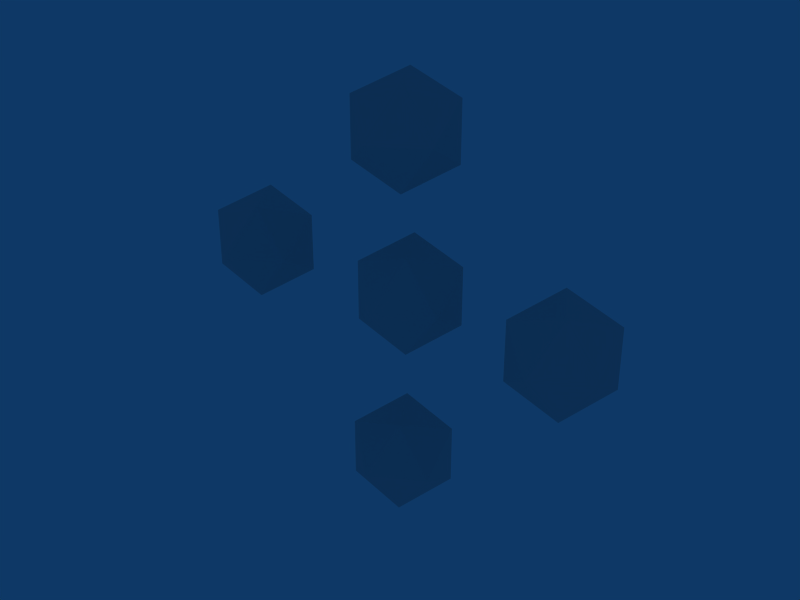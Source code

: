 # Source: hollow-icosas.blend  (saved by Blender 2.45.0; exported with 4.5.12 LTS)
import bpy
from mathutils import Matrix  # noqa: F401  (used for matrix-valued properties, if any)

bpy.ops.wm.read_factory_settings(use_empty=True)
scene = bpy.context.scene
scene.name = 'Scene'

# ---- collections
col_collection_1 = bpy.data.collections.new('Collection 1'); scene.collection.children.link(col_collection_1)

# ---- world
world_world = bpy.data.worlds.new('World'); scene.world = world_world
world_world.color = (0.05656, 0.2208, 0.4)
world_world.use_sun_shadow = False
world_world.sun_shadow_jitter_overblur = 0.0
world_world.cycles.sampling_method = 'MANUAL'
world_world.cycles.sample_map_resolution = 256

# ---- meshes
me_sphere_004 = bpy.data.meshes.new('Sphere.004')
me_sphere_004.from_pydata([(0.0, 8.254e-08, -2.0), (1.447, -1.051, -0.8944), (-0.5528, -1.701, -0.8944), (-1.789, 3.691e-08, -0.8944), (-0.5528, 1.701, -0.8944), (1.447, 1.051, -0.8944), (0.5528, -1.701, 0.8944), (-1.447, -1.051, 0.8944), (-1.447, 1.051, 0.8944), (0.5528, 1.701, 0.8944), (1.789, -3.691e-08, 0.8944), (0.0, -8.254e-08, 2.0), (0.0, 4.127e-08, -1.0), (0.7236, -0.5257, -0.4472), (-0.2764, -0.8506, -0.4472), (-0.8944, 1.846e-08, -0.4472), (-0.2764, 0.8506, -0.4472), (0.7236, 0.5257, -0.4472), (0.2764, -0.8506, 0.4472), (-0.7236, -0.5257, 0.4472), (-0.7236, 0.5257, 0.4472), (0.2764, 0.8506, 0.4472), (0.8944, -1.846e-08, 0.4472), (0.0, -4.127e-08, 1.0), (-6.384, 6.263, -2.0), (-4.937, 5.212, -0.8944), (-6.937, 4.562, -0.8944), (-8.173, 6.263, -0.8944), (-6.937, 7.964, -0.8944), (-4.937, 7.314, -0.8944), (-5.831, 4.562, 0.8944), (-7.831, 5.212, 0.8944), (-7.831, 7.314, 0.8944), (-5.831, 7.964, 0.8944), (-4.595, 6.263, 0.8944), (-6.384, 6.263, 2.0), (-6.384, 6.263, -1.0), (-5.661, 5.737, -0.4472), (-6.661, 5.412, -0.4472), (-7.279, 6.263, -0.4472), (-6.661, 7.114, -0.4472), (-5.661, 6.789, -0.4472), (-6.108, 5.412, 0.4472), (-7.108, 5.737, 0.4472), (-7.108, 6.789, 0.4472), (-6.108, 7.114, 0.4472), (-5.49, 6.263, 0.4472), (-6.384, 6.263, 1.0), (6.101, 6.101, -2.0), (7.549, 5.05, -0.8944), (5.549, 4.4, -0.8944), (4.313, 6.101, -0.8944), (5.549, 7.803, -0.8944), (7.549, 7.153, -0.8944), (6.654, 4.4, 0.8944), (4.654, 5.05, 0.8944), (4.654, 7.153, 0.8944), (6.654, 7.803, 0.8944), (7.89, 6.101, 0.8944), (6.101, 6.101, 2.0), (6.101, 6.101, -1.0), (6.825, 5.576, -0.4472), (5.825, 5.251, -0.4472), (5.207, 6.101, -0.4472), (5.825, 6.952, -0.4472), (6.825, 6.627, -0.4472), (6.378, 5.251, 0.4472), (5.378, 5.576, 0.4472), (5.378, 6.627, 0.4472), (6.378, 6.952, 0.4472), (6.996, 6.101, 0.4472), (6.101, 6.101, 1.0), (0.08081, 11.76, -2.0), (1.528, 10.71, -0.8944), (-0.472, 10.06, -0.8944), (-1.708, 11.76, -0.8944), (-0.472, 13.46, -0.8944), (1.528, 12.81, -0.8944), (0.6336, 10.06, 0.8944), (-1.366, 10.71, 0.8944), (-1.366, 12.81, 0.8944), (0.6336, 13.46, 0.8944), (1.87, 11.76, 0.8944), (0.08081, 11.76, 2.0), (0.08081, 11.76, -1.0), (0.8044, 11.23, -0.4472), (-0.1956, 10.91, -0.4472), (-0.8136, 11.76, -0.4472), (-0.1956, 12.61, -0.4472), (0.8044, 12.28, -0.4472), (0.3572, 10.91, 0.4472), (-0.6428, 11.23, 0.4472), (-0.6428, 12.28, 0.4472), (0.3572, 12.61, 0.4472), (0.9752, 11.76, 0.4472), (0.08081, 11.76, 1.0), (0.2828, 6.263, -2.0), (1.73, 5.212, -0.8944), (-0.2699, 4.562, -0.8944), (-1.506, 6.263, -0.8944), (-0.2699, 7.964, -0.8944), (1.73, 7.314, -0.8944), (0.8356, 4.562, 0.8944), (-1.164, 5.212, 0.8944), (-1.164, 7.314, 0.8944), (0.8356, 7.964, 0.8944), (2.072, 6.263, 0.8944), (0.2828, 6.263, 2.0), (0.2828, 6.263, -1.0), (1.006, 5.737, -0.4472), (0.006461, 5.412, -0.4472), (-0.6116, 6.263, -0.4472), (0.006461, 7.114, -0.4472), (1.006, 6.789, -0.4472), (0.5592, 5.412, 0.4472), (-0.4408, 5.737, 0.4472), (-0.4408, 6.789, 0.4472), (0.5592, 7.114, 0.4472), (1.177, 6.263, 0.4472), (0.2828, 6.263, 1.0)], [], [(2, 0, 1), (1, 0, 5), (3, 0, 2), (4, 0, 3), (5, 0, 4), (1, 5, 10), (2, 1, 6), (3, 2, 7), (4, 3, 8), (5, 4, 9), (10, 6, 1), (6, 7, 2), (7, 8, 3), (8, 9, 4), (9, 10, 5), (6, 10, 11), (7, 6, 11), (8, 7, 11), (9, 8, 11), (10, 9, 11), (13, 12, 14), (17, 12, 13), (14, 12, 15), (15, 12, 16), (16, 12, 17), (13, 22, 17), (14, 18, 13), (15, 19, 14), (16, 20, 15), (17, 21, 16), (22, 13, 18), (18, 14, 19), (19, 15, 20), (20, 16, 21), (21, 17, 22), (18, 23, 22), (19, 23, 18), (20, 23, 19), (21, 23, 20), (22, 23, 21), (26, 24, 25), (25, 24, 29), (27, 24, 26), (28, 24, 27), (29, 24, 28), (25, 29, 34), (26, 25, 30), (27, 26, 31), (28, 27, 32), (29, 28, 33), (34, 30, 25), (30, 31, 26), (31, 32, 27), (32, 33, 28), (33, 34, 29), (30, 34, 35), (31, 30, 35), (32, 31, 35), (33, 32, 35), (34, 33, 35), (37, 36, 38), (41, 36, 37), (38, 36, 39), (39, 36, 40), (40, 36, 41), (37, 46, 41), (38, 42, 37), (39, 43, 38), (40, 44, 39), (41, 45, 40), (46, 37, 42), (42, 38, 43), (43, 39, 44), (44, 40, 45), (45, 41, 46), (42, 47, 46), (43, 47, 42), (44, 47, 43), (45, 47, 44), (46, 47, 45), (50, 48, 49), (49, 48, 53), (51, 48, 50), (52, 48, 51), (53, 48, 52), (49, 53, 58), (50, 49, 54), (51, 50, 55), (52, 51, 56), (53, 52, 57), (58, 54, 49), (54, 55, 50), (55, 56, 51), (56, 57, 52), (57, 58, 53), (54, 58, 59), (55, 54, 59), (56, 55, 59), (57, 56, 59), (58, 57, 59), (61, 60, 62), (65, 60, 61), (62, 60, 63), (63, 60, 64), (64, 60, 65), (61, 70, 65), (62, 66, 61), (63, 67, 62), (64, 68, 63), (65, 69, 64), (70, 61, 66), (66, 62, 67), (67, 63, 68), (68, 64, 69), (69, 65, 70), (66, 71, 70), (67, 71, 66), (68, 71, 67), (69, 71, 68), (70, 71, 69), (74, 72, 73), (73, 72, 77), (75, 72, 74), (76, 72, 75), (77, 72, 76), (73, 77, 82), (74, 73, 78), (75, 74, 79), (76, 75, 80), (77, 76, 81), (82, 78, 73), (78, 79, 74), (79, 80, 75), (80, 81, 76), (81, 82, 77), (78, 82, 83), (79, 78, 83), (80, 79, 83), (81, 80, 83), (82, 81, 83), (85, 84, 86), (89, 84, 85), (86, 84, 87), (87, 84, 88), (88, 84, 89), (85, 94, 89), (86, 90, 85), (87, 91, 86), (88, 92, 87), (89, 93, 88), (94, 85, 90), (90, 86, 91), (91, 87, 92), (92, 88, 93), (93, 89, 94), (90, 95, 94), (91, 95, 90), (92, 95, 91), (93, 95, 92), (94, 95, 93), (98, 96, 97), (97, 96, 101), (99, 96, 98), (100, 96, 99), (101, 96, 100), (97, 101, 106), (98, 97, 102), (99, 98, 103), (100, 99, 104), (101, 100, 105), (106, 102, 97), (102, 103, 98), (103, 104, 99), (104, 105, 100), (105, 106, 101), (102, 106, 107), (103, 102, 107), (104, 103, 107), (105, 104, 107), (106, 105, 107), (109, 108, 110), (113, 108, 109), (110, 108, 111), (111, 108, 112), (112, 108, 113), (109, 118, 113), (110, 114, 109), (111, 115, 110), (112, 116, 111), (113, 117, 112), (118, 109, 114), (114, 110, 115), (115, 111, 116), (116, 112, 117), (117, 113, 118), (114, 119, 118), (115, 119, 114), (116, 119, 115), (117, 119, 116), (118, 119, 117)])
me_sphere_004.use_remesh_preserve_volume = False
me_sphere_004.use_remesh_preserve_attributes = False
me_sphere_004.use_mirror_vertex_groups = False
me_sphere_004.update()

# ---- objects
ob_sphere_004 = bpy.data.objects.new('Sphere.004', me_sphere_004)

# ---- transforms, parenting, visibility, modifiers, constraints
ob_sphere_004.location = (-0.2828, -2.144e-07, -6.263)
ob_sphere_004.rotation_euler = (1.571, -0.0, -0.0)
ob_sphere_004.lock_rotations_4d = False
ob_sphere_004.empty_display_type = 'ARROWS'
ob_sphere_004.color = (0.0, 0.0, 0.0, 1.0)
ob_sphere_004.lineart.crease_threshold = 0.0

# ---- collection membership
col_collection_1.objects.link(ob_sphere_004)

# ---- scene / render settings (as saved in the file)
scene.frame_start = 1; scene.frame_end = 250; scene.frame_set(1)
scene.render.engine = 'BLENDER_EEVEE_NEXT'
scene.render.image_settings.file_format = 'JPEG'
scene.render.image_settings.color_mode = 'RGB'
scene.render.image_settings.compression = 90
scene.render.resolution_x = 800
scene.render.resolution_y = 600
scene.render.pixel_aspect_x = 100.0
scene.render.pixel_aspect_y = 100.0
scene.render.fps = 25
scene.render.dither_intensity = 0.0
scene.render.use_compositing = False
scene.render.use_sequencer = False
scene.render.bake_margin = 2
scene.render.bake_bias = 0.0
scene.render.use_stamp_time = False
scene.render.use_stamp_date = False
scene.render.use_stamp_frame = False
scene.render.use_stamp_camera = False
scene.render.use_stamp_scene = False
scene.render.use_stamp_filename = False
scene.render.use_stamp_render_time = False
scene.render.stamp_font_size = 0
scene.cycles.use_denoising = False
scene.cycles.samples = 10
scene.cycles.sampling_pattern = 'TABULATED_SOBOL'
scene.cycles.light_sampling_threshold = 0.0
scene.cycles.use_adaptive_sampling = False
scene.cycles.use_light_tree = False
scene.cycles.blur_glossy = 0.0
scene.cycles.volume_bounces = 1
scene.cycles.pixel_filter_type = 'GAUSSIAN'
scene.cycles.sample_clamp_indirect = 0.0
scene.view_settings.view_transform = 'Raw'
bpy.context.view_layer.update()

# ---- added for rendering (the .blend has no active camera): camera
cam_auto = bpy.data.cameras.new('AutoCamera')
cam_auto.lens = 50.0
cam_auto.sensor_width = 36.0
cam_auto.clip_end = 1000.0
ob_auto_camera = bpy.data.objects.new('AutoCamera', cam_auto)
scene.collection.objects.link(ob_auto_camera)
ob_auto_camera.location = (20.3446, -24.9227, 16.2312)
ob_auto_camera.rotation_euler = (1.09748, -7.21219e-08, 0.694738)
scene.camera = ob_auto_camera
bpy.context.view_layer.update()
